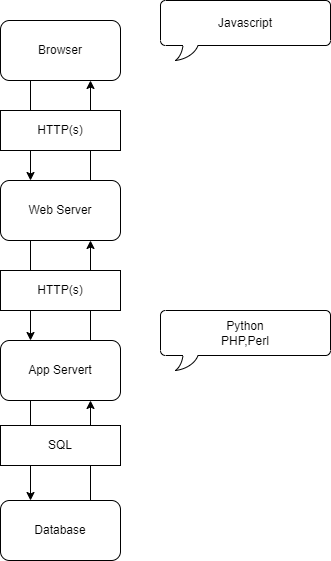

The diagram above was exported from draw.io. Its source (the exported page's mxGraphModel, read from the mxfile embedded in the PNG):
<mxGraphModel dx="2062" dy="1122" grid="1" gridSize="10" guides="1" tooltips="1" connect="1" arrows="1" fold="1" page="1" pageScale="1" pageWidth="827" pageHeight="1169" math="0" shadow="0">
  <root>
    <mxCell id="0" />
    <mxCell id="1" parent="0" />
    <mxCell id="SQJf3z39qJDUJod08G_3-2" value="Browser" style="rounded=1;whiteSpace=wrap;html=1;" vertex="1" parent="1">
      <mxGeometry x="270" y="160" width="120" height="60" as="geometry" />
    </mxCell>
    <mxCell id="SQJf3z39qJDUJod08G_3-3" value="Web Server" style="rounded=1;whiteSpace=wrap;html=1;" vertex="1" parent="1">
      <mxGeometry x="270" y="320" width="120" height="60" as="geometry" />
    </mxCell>
    <mxCell id="SQJf3z39qJDUJod08G_3-4" value="App Servert" style="rounded=1;whiteSpace=wrap;html=1;" vertex="1" parent="1">
      <mxGeometry x="270" y="480" width="120" height="60" as="geometry" />
    </mxCell>
    <mxCell id="SQJf3z39qJDUJod08G_3-5" value="Database" style="rounded=1;whiteSpace=wrap;html=1;" vertex="1" parent="1">
      <mxGeometry x="270" y="640" width="120" height="60" as="geometry" />
    </mxCell>
    <mxCell id="SQJf3z39qJDUJod08G_3-6" value="" style="endArrow=classic;html=1;rounded=0;" edge="1" parent="1">
      <mxGeometry width="50" height="50" relative="1" as="geometry">
        <mxPoint x="300" y="220" as="sourcePoint" />
        <mxPoint x="300" y="320" as="targetPoint" />
      </mxGeometry>
    </mxCell>
    <mxCell id="SQJf3z39qJDUJod08G_3-7" value="" style="endArrow=classic;html=1;rounded=0;" edge="1" parent="1">
      <mxGeometry width="50" height="50" relative="1" as="geometry">
        <mxPoint x="300" y="380" as="sourcePoint" />
        <mxPoint x="300" y="480" as="targetPoint" />
      </mxGeometry>
    </mxCell>
    <mxCell id="SQJf3z39qJDUJod08G_3-8" value="" style="endArrow=classic;html=1;rounded=0;" edge="1" parent="1">
      <mxGeometry width="50" height="50" relative="1" as="geometry">
        <mxPoint x="300" y="540" as="sourcePoint" />
        <mxPoint x="300" y="640" as="targetPoint" />
      </mxGeometry>
    </mxCell>
    <mxCell id="SQJf3z39qJDUJod08G_3-9" value="" style="endArrow=classic;html=1;rounded=0;" edge="1" parent="1">
      <mxGeometry width="50" height="50" relative="1" as="geometry">
        <mxPoint x="360" y="640" as="sourcePoint" />
        <mxPoint x="360" y="540" as="targetPoint" />
      </mxGeometry>
    </mxCell>
    <mxCell id="SQJf3z39qJDUJod08G_3-12" value="" style="endArrow=classic;html=1;rounded=0;" edge="1" parent="1">
      <mxGeometry width="50" height="50" relative="1" as="geometry">
        <mxPoint x="360" y="480" as="sourcePoint" />
        <mxPoint x="360" y="380" as="targetPoint" />
      </mxGeometry>
    </mxCell>
    <mxCell id="SQJf3z39qJDUJod08G_3-13" value="" style="endArrow=classic;html=1;rounded=0;" edge="1" parent="1">
      <mxGeometry width="50" height="50" relative="1" as="geometry">
        <mxPoint x="360" y="320" as="sourcePoint" />
        <mxPoint x="360" y="220" as="targetPoint" />
      </mxGeometry>
    </mxCell>
    <mxCell id="SQJf3z39qJDUJod08G_3-15" value="Javascript" style="whiteSpace=wrap;html=1;shape=mxgraph.basic.roundRectCallout;dx=30;dy=15;size=5;boundedLbl=1;" vertex="1" parent="1">
      <mxGeometry x="430" y="140" width="170" height="60" as="geometry" />
    </mxCell>
    <mxCell id="SQJf3z39qJDUJod08G_3-18" value="Python&lt;br&gt;PHP,Perl" style="whiteSpace=wrap;html=1;shape=mxgraph.basic.roundRectCallout;dx=30;dy=15;size=5;boundedLbl=1;" vertex="1" parent="1">
      <mxGeometry x="430" y="450" width="170" height="60" as="geometry" />
    </mxCell>
    <mxCell id="SQJf3z39qJDUJod08G_3-19" value="HTTP(s)&lt;span style=&quot;color: rgba(0 , 0 , 0 , 0) ; font-family: monospace ; font-size: 0px&quot;&gt;%3CmxGraphModel%3E%3Croot%3E%3CmxCell%20id%3D%220%22%2F%3E%3CmxCell%20id%3D%221%22%20parent%3D%220%22%2F%3E%3CmxCell%20id%3D%222%22%20value%3D%22Javascript%22%20style%3D%22whiteSpace%3Dwrap%3Bhtml%3D1%3Bshape%3Dmxgraph.basic.roundRectCallout%3Bdx%3D30%3Bdy%3D15%3Bsize%3D5%3BboundedLbl%3D1%3B%22%20vertex%3D%221%22%20parent%3D%221%22%3E%3CmxGeometry%20x%3D%22260%22%20y%3D%22140%22%20width%3D%22170%22%20height%3D%2260%22%20as%3D%22geometry%22%2F%3E%3C%2FmxCell%3E%3C%2Froot%3E%3C%2FmxGraphModel%3E&lt;/span&gt;&lt;span style=&quot;color: rgba(0 , 0 , 0 , 0) ; font-family: monospace ; font-size: 0px&quot;&gt;%3CmxGraphModel%3E%3Croot%3E%3CmxCell%20id%3D%220%22%2F%3E%3CmxCell%20id%3D%221%22%20parent%3D%220%22%2F%3E%3CmxCell%20id%3D%222%22%20value%3D%22Javascript%22%20style%3D%22whiteSpace%3Dwrap%3Bhtml%3D1%3Bshape%3Dmxgraph.basic.roundRectCallout%3Bdx%3D30%3Bdy%3D15%3Bsize%3D5%3BboundedLbl%3D1%3B%22%20vertex%3D%221%22%20parent%3D%221%22%3E%3CmxGeometry%20x%3D%22260%22%20y%3D%22140%22%20width%3D%22170%22%20height%3D%2260%22%20as%3D%22geometry%22%2F%3E%3C%2FmxCell%3E%3C%2Froot%3E%3C%2FmxGraphModel%3E&lt;/span&gt;" style="rounded=0;whiteSpace=wrap;html=1;" vertex="1" parent="1">
      <mxGeometry x="270" y="250" width="120" height="40" as="geometry" />
    </mxCell>
    <mxCell id="SQJf3z39qJDUJod08G_3-21" value="HTTP(s)&lt;span style=&quot;color: rgba(0 , 0 , 0 , 0) ; font-family: monospace ; font-size: 0px&quot;&gt;%3CmxGraphModel%3E%3Croot%3E%3CmxCell%20id%3D%220%22%2F%3E%3CmxCell%20id%3D%221%22%20parent%3D%220%22%2F%3E%3CmxCell%20id%3D%222%22%20value%3D%22Javascript%22%20style%3D%22whiteSpace%3Dwrap%3Bhtml%3D1%3Bshape%3Dmxgraph.basic.roundRectCallout%3Bdx%3D30%3Bdy%3D15%3Bsize%3D5%3BboundedLbl%3D1%3B%22%20vertex%3D%221%22%20parent%3D%221%22%3E%3CmxGeometry%20x%3D%22260%22%20y%3D%22140%22%20width%3D%22170%22%20height%3D%2260%22%20as%3D%22geometry%22%2F%3E%3C%2FmxCell%3E%3C%2Froot%3E%3C%2FmxGraphModel%3E&lt;/span&gt;&lt;span style=&quot;color: rgba(0 , 0 , 0 , 0) ; font-family: monospace ; font-size: 0px&quot;&gt;%3CmxGraphModel%3E%3Croot%3E%3CmxCell%20id%3D%220%22%2F%3E%3CmxCell%20id%3D%221%22%20parent%3D%220%22%2F%3E%3CmxCell%20id%3D%222%22%20value%3D%22Javascript%22%20style%3D%22whiteSpace%3Dwrap%3Bhtml%3D1%3Bshape%3Dmxgraph.basic.roundRectCallout%3Bdx%3D30%3Bdy%3D15%3Bsize%3D5%3BboundedLbl%3D1%3B%22%20vertex%3D%221%22%20parent%3D%221%22%3E%3CmxGeometry%20x%3D%22260%22%20y%3D%22140%22%20width%3D%22170%22%20height%3D%2260%22%20as%3D%22geometry%22%2F%3E%3C%2FmxCell%3E%3C%2Froot%3E%3C%2FmxGraphModel%3E&lt;/span&gt;" style="rounded=0;whiteSpace=wrap;html=1;" vertex="1" parent="1">
      <mxGeometry x="270" y="410" width="120" height="40" as="geometry" />
    </mxCell>
    <mxCell id="SQJf3z39qJDUJod08G_3-22" value="SQL" style="rounded=0;whiteSpace=wrap;html=1;" vertex="1" parent="1">
      <mxGeometry x="270" y="565" width="120" height="40" as="geometry" />
    </mxCell>
  </root>
</mxGraphModel>